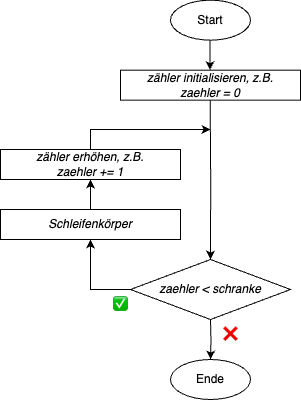

The diagram above was exported from draw.io. Its source (the exported page's mxGraphModel, read from the mxfile embedded in the PNG):
<mxGraphModel dx="946" dy="597" grid="1" gridSize="10" guides="1" tooltips="1" connect="1" arrows="1" fold="1" page="1" pageScale="1" pageWidth="827" pageHeight="1169" math="0" shadow="0">
  <root>
    <mxCell id="0" />
    <mxCell id="1" parent="0" />
    <mxCell id="0PlB3zbr5TJ0uCk6zRgV-2" style="edgeStyle=orthogonalEdgeStyle;rounded=0;orthogonalLoop=1;jettySize=auto;html=1;exitX=0;exitY=0.5;exitDx=0;exitDy=0;entryX=0.5;entryY=1;entryDx=0;entryDy=0;" parent="1" source="0PlB3zbr5TJ0uCk6zRgV-3" target="0PlB3zbr5TJ0uCk6zRgV-7" edge="1">
      <mxGeometry relative="1" as="geometry">
        <mxPoint x="480" y="580" as="targetPoint" />
      </mxGeometry>
    </mxCell>
    <mxCell id="0PlB3zbr5TJ0uCk6zRgV-3" value="&lt;i&gt;zaehler &amp;lt; schranke&lt;/i&gt;" style="rhombus;whiteSpace=wrap;html=1;" parent="1" vertex="1">
      <mxGeometry x="520" y="640" width="160" height="60" as="geometry" />
    </mxCell>
    <mxCell id="0PlB3zbr5TJ0uCk6zRgV-7" value="&lt;i&gt;Schleifenkörper&lt;/i&gt;" style="rounded=0;whiteSpace=wrap;html=1;" parent="1" vertex="1">
      <mxGeometry x="390" y="590" width="180" height="30" as="geometry" />
    </mxCell>
    <mxCell id="0PlB3zbr5TJ0uCk6zRgV-11" value="✅" style="text;html=1;strokeColor=none;fillColor=none;align=center;verticalAlign=middle;whiteSpace=wrap;rounded=0;" parent="1" vertex="1">
      <mxGeometry x="480" y="670" width="60" height="30" as="geometry" />
    </mxCell>
    <mxCell id="0PlB3zbr5TJ0uCk6zRgV-18" style="edgeStyle=orthogonalEdgeStyle;rounded=0;orthogonalLoop=1;jettySize=auto;html=1;entryX=0.5;entryY=1;entryDx=0;entryDy=0;exitX=0.5;exitY=0;exitDx=0;exitDy=0;" parent="1" source="0PlB3zbr5TJ0uCk6zRgV-7" target="0PlB3zbr5TJ0uCk6zRgV-19" edge="1">
      <mxGeometry relative="1" as="geometry">
        <mxPoint x="500" y="580" as="sourcePoint" />
      </mxGeometry>
    </mxCell>
    <mxCell id="0PlB3zbr5TJ0uCk6zRgV-44" style="edgeStyle=orthogonalEdgeStyle;rounded=0;orthogonalLoop=1;jettySize=auto;html=1;exitX=0.5;exitY=0;exitDx=0;exitDy=0;" parent="1" source="0PlB3zbr5TJ0uCk6zRgV-19" edge="1">
      <mxGeometry relative="1" as="geometry">
        <mxPoint x="600" y="510" as="targetPoint" />
        <Array as="points">
          <mxPoint x="480" y="510" />
        </Array>
      </mxGeometry>
    </mxCell>
    <mxCell id="0PlB3zbr5TJ0uCk6zRgV-19" value="&lt;i&gt;zähler erhöhen, z.B.&lt;/i&gt;&lt;div&gt;&lt;i&gt;zaehler += 1&lt;/i&gt;&lt;/div&gt;" style="rounded=0;whiteSpace=wrap;html=1;" parent="1" vertex="1">
      <mxGeometry x="390" y="530" width="180" height="30" as="geometry" />
    </mxCell>
    <mxCell id="0PlB3zbr5TJ0uCk6zRgV-34" value="Start" style="ellipse;whiteSpace=wrap;html=1;" parent="1" vertex="1">
      <mxGeometry x="560" y="380.67" width="80" height="40" as="geometry" />
    </mxCell>
    <mxCell id="0PlB3zbr5TJ0uCk6zRgV-35" style="edgeStyle=orthogonalEdgeStyle;rounded=0;orthogonalLoop=1;jettySize=auto;html=1;exitX=0.5;exitY=1;exitDx=0;exitDy=0;entryX=0.5;entryY=0;entryDx=0;entryDy=0;" parent="1" edge="1">
      <mxGeometry relative="1" as="geometry">
        <mxPoint x="599.4100000000001" y="420.67" as="sourcePoint" />
        <mxPoint x="599.4100000000001" y="450.67" as="targetPoint" />
      </mxGeometry>
    </mxCell>
    <mxCell id="0PlB3zbr5TJ0uCk6zRgV-36" style="edgeStyle=orthogonalEdgeStyle;rounded=0;orthogonalLoop=1;jettySize=auto;html=1;exitX=0.5;exitY=1;exitDx=0;exitDy=0;entryX=0.5;entryY=0;entryDx=0;entryDy=0;" parent="1" target="0PlB3zbr5TJ0uCk6zRgV-3" edge="1">
      <mxGeometry relative="1" as="geometry">
        <mxPoint x="599.66" y="479.9999999999999" as="sourcePoint" />
        <mxPoint x="599.66" y="509.9999999999999" as="targetPoint" />
      </mxGeometry>
    </mxCell>
    <mxCell id="0PlB3zbr5TJ0uCk6zRgV-37" value="&lt;i&gt;zähler initialisieren,&amp;nbsp;&lt;/i&gt;&lt;i style=&quot;background-color: transparent; color: light-dark(rgb(0, 0, 0), rgb(255, 255, 255));&quot;&gt;z.B.&lt;/i&gt;&lt;div&gt;&lt;i style=&quot;background-color: transparent; color: light-dark(rgb(0, 0, 0), rgb(255, 255, 255));&quot;&gt;zaehler = 0&lt;/i&gt;&lt;/div&gt;" style="rounded=0;whiteSpace=wrap;html=1;" parent="1" vertex="1">
      <mxGeometry x="510" y="450.67" width="180" height="30" as="geometry" />
    </mxCell>
    <mxCell id="0PlB3zbr5TJ0uCk6zRgV-47" style="edgeStyle=orthogonalEdgeStyle;rounded=0;orthogonalLoop=1;jettySize=auto;html=1;exitX=0.5;exitY=1;exitDx=0;exitDy=0;" parent="1" edge="1">
      <mxGeometry relative="1" as="geometry">
        <mxPoint x="600" y="700" as="sourcePoint" />
        <mxPoint x="600" y="740" as="targetPoint" />
      </mxGeometry>
    </mxCell>
    <mxCell id="0PlB3zbr5TJ0uCk6zRgV-48" value="Ende" style="ellipse;whiteSpace=wrap;html=1;" parent="1" vertex="1">
      <mxGeometry x="560" y="740" width="80" height="40" as="geometry" />
    </mxCell>
    <mxCell id="0PlB3zbr5TJ0uCk6zRgV-49" value="❌" style="text;html=1;strokeColor=none;fillColor=none;align=center;verticalAlign=middle;whiteSpace=wrap;rounded=0;" parent="1" vertex="1">
      <mxGeometry x="590" y="700" width="60" height="30" as="geometry" />
    </mxCell>
  </root>
</mxGraphModel>